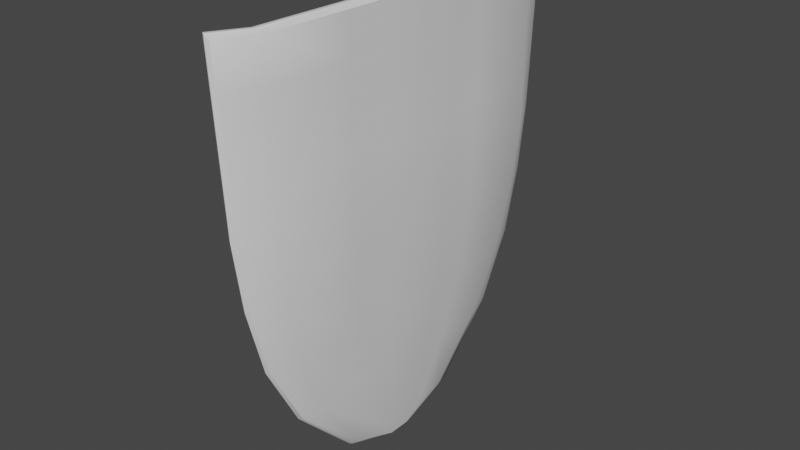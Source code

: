 # Source: BlenderShield.blend  (saved by Blender 3.4.6; exported with 4.5.12 LTS)
import bpy
from mathutils import Matrix  # noqa: F401  (used for matrix-valued properties, if any)

bpy.ops.wm.read_factory_settings(use_empty=True)
scene = bpy.context.scene
scene.name = 'Scene'

# ---- collections
col_collection = bpy.data.collections.new('Collection'); scene.collection.children.link(col_collection)

# ---- node groups
ng_auto_smooth = bpy.data.node_groups.new('Auto Smooth', 'GeometryNodeTree')
_s = ng_auto_smooth.interface.new_socket(name='Geometry', in_out='OUTPUT', socket_type='NodeSocketGeometry')
_s = ng_auto_smooth.interface.new_socket(name='Geometry', in_out='INPUT', socket_type='NodeSocketGeometry')
_s = ng_auto_smooth.interface.new_socket(name='Angle', in_out='INPUT', socket_type='NodeSocketFloat')
_s.subtype = 'ANGLE'
_s.min_value = 0.0
_s.max_value = 3.142
ng_auto_smooth.is_modifier = True
_N = ng_auto_smooth.nodes; _L = ng_auto_smooth.links
n0 = _N.new('NodeGroupOutput'); n0.name = 'Group Output'; n0.location = (480, -100)
n1 = _N.new('NodeGroupInput'); n1.name = 'Group Input'; n1.location = (-420, -300)
n2 = _N.new('NodeGroupInput'); n2.name = 'Group Input.001'; n2.location = (-60, -100)
n3 = _N.new('GeometryNodeSetShadeSmooth'); n3.name = 'Set Shade Smooth'; n3.location = (120, -100)
n3.domain = 'EDGE'
n4 = _N.new('GeometryNodeSetShadeSmooth'); n4.name = 'Set Shade Smooth.001'; n4.location = (300, -100)
n5 = _N.new('GeometryNodeInputMeshEdgeAngle'); n5.name = 'Edge Angle'; n5.location = (-420, -220)
n6 = _N.new('GeometryNodeInputEdgeSmooth'); n6.name = 'Is Edge Smooth'; n6.location = (-60, -160)
n7 = _N.new('GeometryNodeInputShadeSmooth'); n7.name = 'Is Face Smooth'; n7.location = (-240, -340)
n8 = _N.new('FunctionNodeBooleanMath'); n8.name = 'Boolean Math'; n8.location = (-60, -220)
n9 = _N.new('FunctionNodeCompare'); n9.name = 'Compare'; n9.location = (-240, -180)
n9.operation = 'LESS_EQUAL'
_L.new(n5.outputs[0], n9.inputs[0])
_L.new(n4.outputs[0], n0.inputs[0])
_L.new(n1.outputs[1], n9.inputs[1])
_L.new(n9.outputs[0], n8.inputs[0])
_L.new(n7.outputs[0], n8.inputs[1])
_L.new(n2.outputs[0], n3.inputs[0])
_L.new(n6.outputs[0], n3.inputs[1])
_L.new(n3.outputs[0], n4.inputs[0])
_L.new(n8.outputs[0], n3.inputs[2])
n0.is_active_output = True

# ---- world
world_world = bpy.data.worlds.new('World'); scene.world = world_world
world_world.use_nodes = True; world_world.node_tree.nodes.clear()
_N = world_world.node_tree.nodes; _L = world_world.node_tree.links
n0 = _N.new('ShaderNodeOutputWorld'); n0.name = 'World Output'; n0.location = (300, 300)
n1 = _N.new('ShaderNodeBackground'); n1.name = 'Background'; n1.location = (10, 300)
n1.inputs[0].default_value = (0.05088, 0.05088, 0.05088, 1.0)
_L.new(n1.outputs[0], n0.inputs[0])
n0.is_active_output = True
world_world.color = (0.05088, 0.05088, 0.05088)
world_world.use_sun_shadow = False
world_world.sun_shadow_jitter_overblur = 0.0

# ---- meshes
me_plane = bpy.data.meshes.new('Plane')
me_plane.from_pydata([(0.7808, -1.635, 5.282), (0.7808, -0.279, 0.9824), (0.7808, 2.504, 5.282), (0.7808, 1.148, 0.9824), (0.7808, -1.541, 3.631), (0.7808, 2.41, 3.631), (0.7808, -1.267, 2.306), (0.7808, 2.137, 2.306), (0.7808, 2.316, 2.969), (0.7808, -1.447, 2.969), (0.7808, -0.9185, 1.644), (0.7808, 1.788, 1.644), (1.053, 0.4346, 5.282), (0.8152, 0.4346, 0.9824), (1.053, 0.4346, 3.631), (0.9744, 0.4346, 2.306), (1.01, 0.4346, 2.969), (0.9035, 0.4346, 1.644), (0.7808, 0.4346, 0.7684), (0.807, 0.996, 0.9824), (1.003, 1.989, 3.631), (0.9239, 1.774, 2.306), (0.9736, 1.915, 2.969), (0.8666, 1.499, 1.644), (0.7808, 0.5616, 0.7684), (0.9584, 2.063, 5.282), (0.9584, -1.32, 5.282), (0.8224, -0.1704, 0.9824), (0.9585, -1.24, 3.631), (0.888, -1.008, 2.306), (0.9351, -1.16, 2.969), (0.8322, -0.7125, 1.644), (0.7808, 0.2978, 0.7684), (0.6336, -1.55, 5.286), (0.6279, -0.2319, 1.04), (0.6266, 2.433, 5.283), (0.6219, 1.11, 1.029), (0.6334, -1.457, 3.639), (0.6278, 2.337, 3.638), (0.6263, -1.202, 2.334), (0.6251, 2.073, 2.333), (0.628, 2.243, 2.986), (0.6312, -1.368, 2.987), (0.6228, -0.8667, 1.68), (0.6226, 1.737, 1.68), (0.8832, 0.4354, 5.281), (0.6466, 0.434, 1.005), (0.8832, 0.436, 3.635), (0.805, 0.4366, 2.321), (0.8401, 0.4365, 2.979), (0.7344, 0.436, 1.662), (0.6129, 0.4328, 0.7953), (0.6446, 0.9768, 1.029), (0.8386, 1.948, 3.636), (0.759, 1.739, 2.328), (0.8091, 1.874, 2.983), (0.7015, 1.472, 1.674), (0.6131, 0.5585, 0.7962), (0.7935, 2.022, 5.281), (0.7958, -1.27, 5.284), (0.6685, -0.1414, 1.049), (0.7958, -1.192, 3.638), (0.7238, -0.9706, 2.329), (0.7719, -1.115, 2.984), (0.6678, -0.6814, 1.674), (0.6137, 0.2979, 0.8001), (0.7066, -1.629, 5.326), (0.7037, -0.2677, 0.9777), (0.7031, 2.505, 5.325), (0.7007, 1.141, 0.9721), (0.7065, -1.534, 3.648), (0.7037, 2.408, 3.647), (0.703, -1.264, 2.31), (0.7023, 2.135, 2.31), (0.7038, 2.312, 2.979), (0.7054, -1.44, 2.979), (0.7012, -0.9162, 1.64), (0.701, 1.786, 1.64), (0.9723, 0.4351, 5.324), (0.6961, 0.4338, 0.7443), (0.6962, 0.5624, 0.7448), (0.8784, 2.071, 5.324), (0.8796, -1.326, 5.325), (0.6965, 0.2955, 0.7468), (0.7434, -1.653, 5.329), (0.7419, -0.2807, 0.9602), (0.7416, 2.526, 5.329), (0.7404, 1.152, 0.9573), (0.7433, -1.558, 3.647), (0.7419, 2.43, 3.647), (0.7415, -1.284, 2.302), (0.7412, 2.154, 2.302), (0.7419, 2.334, 2.975), (0.7427, -1.463, 2.975), (0.7406, -0.9314, 1.629), (0.7405, 1.801, 1.629), (1.015, 0.4349, 5.328), (0.738, 0.4342, 0.7341), (0.7381, 0.5634, 0.7343), (0.9199, 2.084, 5.328), (0.9205, -1.341, 5.329), (0.7383, 0.2953, 0.7353), (1.006, 1.249, 5.282), (0.8111, 0.7153, 0.9824), (1.028, 1.212, 3.631), (0.9491, 1.104, 2.306), (0.9917, 1.175, 2.969), (0.885, 0.9669, 1.644), (0.7808, 0.4981, 0.7684), (0.8383, 1.229, 5.281), (0.6456, 0.7054, 1.017), (0.8609, 1.192, 3.635), (0.782, 1.088, 2.325), (0.8246, 1.155, 2.981), (0.718, 0.9538, 1.668), (0.613, 0.4956, 0.7958), (0.6962, 0.4981, 0.7445), (0.9254, 1.253, 5.324), (0.9676, 1.26, 5.328), (0.7381, 0.4988, 0.7342), (0.8188, 0.1321, 0.9824), (1.006, -0.4029, 3.631), (0.9312, -0.2869, 2.306), (0.9724, -0.3628, 2.969), (0.8678, -0.139, 1.644), (0.7808, 0.3662, 0.7684), (1.006, -0.4427, 5.282), (0.6576, 0.1463, 1.027), (0.8395, -0.3779, 3.636), (0.7644, -0.267, 2.325), (0.806, -0.3391, 2.981), (0.7011, -0.1227, 1.668), (0.6133, 0.3653, 0.7977), (0.8395, -0.4175, 5.282), (0.926, -0.4454, 5.325), (0.6963, 0.3646, 0.7455), (0.7382, 0.3647, 0.7347), (0.9679, -0.4532, 5.328), (0.817, 0.2833, 0.9824), (1.03, 0.01582, 3.631), (0.9528, 0.07386, 2.306), (0.9911, 0.03591, 2.969), (0.8856, 0.1478, 1.644), (0.7808, 0.4004, 0.7684), (0.6521, 0.2902, 1.016), (0.8614, 0.02904, 3.635), (0.7847, 0.08477, 2.323), (0.823, 0.04869, 2.98), (0.7177, 0.1567, 1.665), (0.6131, 0.399, 0.7965), (0.6962, 0.3992, 0.7449), (0.7381, 0.3995, 0.7344), (1.029, -0.004054, 5.282), (0.8613, 0.008965, 5.281), (0.9491, -0.005136, 5.324), (0.9915, -0.009118, 5.328), (1.029, 0.8417, 5.282), (0.8608, 0.832, 5.281), (0.9488, 0.8441, 5.324), (0.9914, 0.8472, 5.328), (0.8131, 0.5749, 0.9824), (1.041, 0.8232, 3.631), (0.9617, 0.7694, 2.306), (1.001, 0.8046, 2.969), (0.8942, 0.7007, 1.644), (0.7808, 0.4663, 0.7684), (0.6461, 0.5697, 1.011), (0.8721, 0.8139, 3.635), (0.7935, 0.7621, 2.323), (0.8323, 0.796, 2.98), (0.7262, 0.6949, 1.665), (0.613, 0.4642, 0.7955), (0.6961, 0.4659, 0.7444), (0.7381, 0.4665, 0.7342), (0.7808, 2.457, 4.456), (0.7808, -1.588, 4.456), (1.053, 0.4346, 4.456), (0.9808, 2.026, 4.456), (0.9584, -1.28, 4.456), (0.6272, 2.385, 4.46), (0.6335, -1.504, 4.463), (0.8832, 0.4357, 4.458), (0.816, 1.985, 4.459), (0.7958, -1.231, 4.461), (0.7066, -1.581, 4.487), (0.7034, 2.457, 4.486), (0.7417, 2.478, 4.488), (0.7433, -1.606, 4.488), (0.8496, 1.21, 4.458), (1.017, 1.23, 4.456), (0.8395, -0.3977, 4.459), (1.006, -0.4228, 4.456), (0.8613, 0.019, 4.458), (1.029, 0.005884, 4.456), (1.035, 0.8325, 4.456), (0.8664, 0.8229, 4.458), (0.7808, -1.565, 4.043), (0.6334, -1.48, 4.051), (0.7066, -1.557, 4.068), (0.7433, -1.582, 4.068), (0.8553, 1.201, 4.047), (0.8395, -0.3878, 4.048), (0.8614, 0.02402, 4.047), (0.8692, 0.8184, 4.047), (0.7808, 2.434, 4.043), (1.053, 0.4346, 4.043), (0.9921, 2.008, 4.043), (0.9585, -1.26, 4.043), (0.6275, 2.361, 4.049), (0.8832, 0.4358, 4.046), (0.8273, 1.966, 4.047), (0.7958, -1.211, 4.049), (0.7035, 2.432, 4.067), (0.7418, 2.454, 4.067), (1.023, 1.221, 4.043), (1.006, -0.4129, 4.043), (1.029, 0.01085, 4.043), (1.038, 0.8279, 4.043), (0.7808, 2.481, 4.869), (1.053, 0.4346, 4.869), (0.9696, 2.045, 4.869), (0.9584, -1.3, 4.869), (0.6269, 2.409, 4.872), (0.8832, 0.4356, 4.869), (0.8048, 2.003, 4.87), (0.7958, -1.251, 4.872), (0.7032, 2.481, 4.906), (0.7416, 2.502, 4.908), (1.011, 1.24, 4.869), (1.006, -0.4328, 4.869), (1.029, 0.0009149, 4.869), (1.032, 0.8371, 4.869), (0.7808, -1.612, 4.869), (0.6335, -1.527, 4.874), (0.7066, -1.605, 4.907), (0.7433, -1.63, 4.909), (0.844, 1.219, 4.87), (0.8395, -0.4076, 4.871), (0.8613, 0.01398, 4.87), (0.8636, 0.8274, 4.869), (1.018, -0.2234, 5.282), (0.8504, -0.2043, 5.282), (0.9375, -0.2253, 5.324), (0.9797, -0.2311, 5.328), (0.8179, 0.2077, 0.9824), (1.018, -0.1936, 3.631), (0.942, -0.1065, 2.306), (0.9817, -0.1634, 2.969), (0.8767, 0.004427, 1.644), (0.7808, 0.3833, 0.7684), (0.6549, 0.2183, 1.021), (0.8504, -0.1744, 3.636), (0.7745, -0.09112, 2.324), (0.8145, -0.1452, 2.981), (0.7094, 0.01698, 1.667), (0.6132, 0.3822, 0.7971), (0.6963, 0.3819, 0.7452), (0.7381, 0.3821, 0.7346), (1.018, -0.2085, 4.456), (0.8504, -0.1894, 4.459), (1.018, -0.201, 4.043), (0.8504, -0.1819, 4.047), (0.8504, -0.1968, 4.87), (1.018, -0.2159, 4.869), (0.8121, 0.6451, 0.9824), (1.034, 1.018, 3.631), (0.9554, 0.9368, 2.306), (0.9962, 0.9896, 2.969), (0.8896, 0.8338, 1.644), (0.7808, 0.4822, 0.7684), (0.6459, 0.6376, 1.014), (0.8665, 1.003, 3.635), (0.7878, 0.9248, 2.324), (0.8285, 0.9757, 2.981), (0.7221, 0.8243, 1.667), (0.613, 0.4799, 0.7956), (0.6962, 0.482, 0.7445), (0.7381, 0.4827, 0.7342), (1.018, 1.045, 5.282), (0.8496, 1.03, 5.281), (0.9371, 1.049, 5.324), (0.9795, 1.053, 5.328), (1.026, 1.031, 4.456), (0.858, 1.017, 4.458), (1.03, 1.024, 4.043), (0.8622, 1.01, 4.047), (0.8538, 1.023, 4.869), (1.022, 1.038, 4.869), (0.7808, -1.6, 4.662), (0.6335, -1.515, 4.669), (0.7066, -1.593, 4.697), (0.7433, -1.618, 4.699), (0.8468, 1.215, 4.664), (0.8395, -0.4026, 4.665), (0.8613, 0.01649, 4.664), (0.865, 0.8252, 4.664), (0.7808, 2.469, 4.662), (1.053, 0.4346, 4.662), (0.9752, 2.035, 4.662), (0.9584, -1.29, 4.662), (0.627, 2.397, 4.666), (0.8832, 0.4356, 4.663), (0.8104, 1.994, 4.664), (0.7958, -1.241, 4.667), (0.7033, 2.469, 4.696), (0.7417, 2.49, 4.698), (1.014, 1.235, 4.662), (1.006, -0.4278, 4.662), (1.029, 0.003399, 4.662), (1.034, 0.8348, 4.662), (0.8504, -0.1931, 4.665), (1.018, -0.2122, 4.662), (0.8559, 1.02, 4.664), (1.024, 1.035, 4.662), (0.7808, 2.446, 4.25), (1.053, 0.4346, 4.25), (0.9864, 2.017, 4.25), (0.9585, -1.27, 4.25), (0.6273, 2.373, 4.255), (0.8832, 0.4358, 4.252), (0.8217, 1.975, 4.253), (0.7958, -1.221, 4.255), (0.7035, 2.444, 4.276), (0.7418, 2.466, 4.278), (1.02, 1.226, 4.25), (1.006, -0.4178, 4.25), (1.029, 0.008369, 4.25), (1.036, 0.8302, 4.25), (0.7808, -1.577, 4.25), (0.6334, -1.492, 4.257), (0.7066, -1.569, 4.278), (0.7433, -1.594, 4.278), (0.8524, 1.206, 4.253), (0.8395, -0.3928, 4.253), (0.8614, 0.02151, 4.253), (0.8678, 0.8207, 4.252), (0.8504, -0.1856, 4.253), (1.018, -0.2047, 4.25), (0.8601, 1.013, 4.252), (1.028, 1.028, 4.25), (0.7808, -1.594, 4.559), (0.6335, -1.509, 4.566), (0.7066, -1.587, 4.592), (0.7433, -1.612, 4.593), (0.8482, 1.212, 4.561), (0.8395, -0.4002, 4.562), (0.8613, 0.01775, 4.561), (0.8657, 0.8241, 4.561), (0.8504, -0.1912, 4.562), (0.857, 1.018, 4.561), (0.7808, 2.463, 4.559), (1.053, 0.4346, 4.559), (0.978, 2.031, 4.559), (0.9584, -1.285, 4.559), (0.6271, 2.391, 4.563), (0.8832, 0.4357, 4.561), (0.8132, 1.989, 4.562), (0.7958, -1.236, 4.564), (0.7033, 2.463, 4.591), (0.7417, 2.484, 4.593), (1.016, 1.233, 4.559), (1.006, -0.4253, 4.559), (1.029, 0.004642, 4.559), (1.034, 0.8336, 4.559), (1.018, -0.2103, 4.559), (1.025, 1.033, 4.559), (0.7492, -0.1931, 4.665), (0.7382, -0.4026, 4.665), (0.7455, 1.215, 4.664), (0.7546, 1.02, 4.664), (0.7469, 1.212, 4.561), (0.7382, -0.4002, 4.562), (0.7492, -0.1912, 4.562), (0.7557, 1.018, 4.561), (0.7006, -0.1907, 4.665), (0.491, -0.1797, 4.63), (0.5055, 1.006, 4.629), (0.7003, 1.016, 4.664), (0.5078, 1.008, 4.594), (0.4935, -0.1797, 4.596), (0.7025, -0.1907, 4.562), (0.702, 1.017, 4.561), (0.5802, 0.413, 4.561), (0.5007, 0.414, 4.595), (0.5784, 0.4124, 4.664), (0.4983, 0.4133, 4.629), (0.6029, 1.011, 4.664), (0.5801, 0.7168, 4.561), (0.5043, 0.713, 4.595), (0.5784, 0.716, 4.664), (0.5019, 0.7119, 4.629), (0.5803, 0.1112, 4.562), (0.4971, 0.1172, 4.595), (0.5785, 0.1109, 4.664), (0.4947, 0.1168, 4.63), (0.4995, 0.4137, 4.613), (0.5031, 0.7124, 4.613), (0.4959, 0.117, 4.613)], [], [(23, 19, 3, 11), (206, 20, 5, 204), (22, 21, 7, 8), (20, 22, 8, 5), (21, 23, 11, 7), (32, 27, 1), (160, 13, 18, 165), (140, 142, 17, 15), (139, 141, 16, 14), (141, 140, 15, 16), (216, 139, 14, 205), (142, 138, 13, 17), (3, 19, 24), (105, 107, 23, 21), (104, 106, 22, 20), (106, 105, 21, 22), (214, 104, 20, 206), (107, 103, 19, 23), (10, 1, 27, 31), (196, 4, 28, 207), (9, 6, 29, 30), (4, 9, 30, 28), (6, 10, 31, 29), (120, 27, 32, 125), (56, 44, 36, 52), (210, 208, 38, 53), (55, 41, 40, 54), (53, 38, 41, 55), (54, 40, 44, 56), (65, 34, 60), (166, 171, 51, 46), (146, 48, 50, 148), (145, 47, 49, 147), (147, 49, 48, 146), (202, 209, 47, 145), (148, 50, 46, 144), (36, 57, 52), (112, 54, 56, 114), (111, 53, 55, 113), (113, 55, 54, 112), (200, 210, 53, 111), (114, 56, 52, 110), (43, 64, 60, 34), (197, 211, 61, 37), (42, 63, 62, 39), (37, 61, 63, 42), (39, 62, 64, 43), (127, 132, 65, 60), (66, 82, 59, 33), (67, 76, 43, 34), (212, 71, 38, 208), (234, 66, 33, 233), (71, 74, 41, 38), (72, 75, 42, 39), (73, 77, 44, 40), (74, 73, 40, 41), (75, 70, 37, 42), (76, 72, 39, 43), (77, 69, 36, 44), (83, 67, 34, 65), (69, 80, 57, 36), (117, 81, 58, 109), (135, 83, 65, 132), (172, 79, 51, 171), (81, 68, 35, 58), (154, 78, 45, 153), (155, 96, 78, 154), (99, 86, 68, 81), (173, 97, 79, 172), (136, 101, 83, 135), (118, 99, 81, 117), (87, 98, 80, 69), (101, 85, 67, 83), (95, 87, 69, 77), (94, 90, 72, 76), (93, 88, 70, 75), (92, 91, 73, 74), (91, 95, 77, 73), (90, 93, 75, 72), (89, 92, 74, 71), (235, 84, 66, 234), (213, 89, 71, 212), (85, 94, 76, 67), (84, 100, 82, 66), (0, 26, 100, 84), (1, 10, 94, 85), (204, 5, 89, 213), (232, 0, 84, 235), (5, 8, 92, 89), (6, 9, 93, 90), (7, 11, 95, 91), (8, 7, 91, 92), (9, 4, 88, 93), (10, 6, 90, 94), (11, 3, 87, 95), (32, 1, 85, 101), (3, 24, 98, 87), (102, 25, 99, 118), (125, 32, 101, 136), (165, 18, 97, 173), (25, 2, 86, 99), (152, 12, 96, 155), (24, 108, 119, 98), (278, 102, 118, 281), (281, 118, 117, 280), (98, 119, 116, 80), (80, 116, 115, 57), (280, 117, 109, 279), (274, 114, 110, 270), (285, 200, 111, 271), (273, 113, 112, 272), (271, 111, 113, 273), (272, 112, 114, 274), (52, 57, 115, 110), (268, 264, 103, 107), (284, 265, 104, 214), (267, 266, 105, 106), (265, 267, 106, 104), (266, 268, 107, 105), (19, 103, 108, 24), (26, 126, 137, 100), (249, 125, 136, 257), (257, 136, 135, 256), (100, 137, 134, 82), (82, 134, 133, 59), (256, 135, 132, 255), (250, 255, 132, 127), (64, 131, 127, 60), (211, 201, 128, 61), (63, 130, 129, 62), (61, 128, 130, 63), (62, 129, 131, 64), (244, 120, 125, 249), (31, 27, 120, 124), (207, 28, 121, 215), (30, 29, 122, 123), (28, 30, 123, 121), (29, 31, 124, 122), (13, 138, 143, 18), (46, 51, 149, 144), (79, 150, 149, 51), (97, 151, 150, 79), (18, 143, 151, 97), (240, 152, 155, 243), (243, 155, 154, 242), (242, 154, 153, 241), (254, 148, 144, 250), (261, 202, 145, 251), (253, 147, 146, 252), (251, 145, 147, 253), (252, 146, 148, 254), (248, 244, 138, 142), (260, 245, 139, 216), (247, 246, 140, 141), (245, 247, 141, 139), (246, 248, 142, 140), (15, 17, 164, 162), (14, 16, 163, 161), (16, 15, 162, 163), (205, 14, 161, 217), (17, 13, 160, 164), (48, 168, 170, 50), (47, 167, 169, 49), (49, 169, 168, 48), (209, 203, 167, 47), (50, 170, 166, 46), (78, 158, 157, 45), (96, 159, 158, 78), (12, 156, 159, 96), (269, 165, 173, 277), (277, 173, 172, 276), (276, 172, 171, 275), (270, 275, 171, 166), (264, 160, 165, 269), (355, 347, 195, 181), (351, 176, 194, 363), (364, 258, 193, 362), (348, 346, 192, 259), (353, 178, 191, 361), (357, 345, 190, 183), (365, 282, 189, 360), (349, 344, 188, 283), (328, 175, 187, 331), (350, 174, 186, 359), (359, 186, 185, 358), (331, 187, 184, 330), (330, 184, 180, 329), (358, 185, 179, 354), (341, 357, 183, 180), (344, 356, 182, 188), (346, 355, 181, 192), (356, 354, 179, 182), (340, 175, 178, 353), (360, 189, 177, 352), (362, 193, 176, 351), (352, 177, 174, 350), (70, 198, 197, 37), (88, 199, 198, 70), (4, 196, 199, 88), (319, 335, 203, 209), (315, 205, 217, 327), (337, 260, 216, 326), (336, 334, 202, 261), (317, 207, 215, 325), (321, 333, 201, 211), (339, 284, 214, 324), (338, 332, 200, 285), (314, 204, 213, 323), (323, 213, 212, 322), (322, 212, 208, 318), (329, 321, 211, 197), (332, 320, 210, 200), (334, 319, 209, 202), (320, 318, 208, 210), (328, 196, 207, 317), (324, 214, 206, 316), (326, 216, 205, 315), (316, 206, 204, 314), (25, 220, 218, 2), (152, 230, 219, 12), (102, 228, 220, 25), (0, 232, 221, 26), (58, 35, 222, 224), (153, 45, 223, 238), (109, 58, 224, 236), (33, 59, 225, 233), (68, 226, 222, 35), (86, 227, 226, 68), (2, 218, 227, 86), (279, 109, 236, 286), (278, 287, 228, 102), (59, 133, 237, 225), (26, 221, 229, 126), (241, 153, 238, 262), (240, 263, 230, 152), (12, 219, 231, 156), (45, 157, 239, 223), (288, 232, 235, 291), (291, 235, 234, 290), (290, 234, 233, 289), (126, 229, 263, 240), (133, 241, 262, 237), (333, 336, 261, 201), (325, 215, 260, 337), (345, 348, 259, 190), (361, 191, 258, 364), (122, 124, 248, 246), (121, 123, 247, 245), (123, 122, 246, 247), (215, 121, 245, 260), (124, 120, 244, 248), (129, 252, 254, 131), (128, 251, 253, 130), (130, 253, 252, 129), (201, 261, 251, 128), (131, 254, 250, 127), (134, 242, 241, 133), (137, 243, 242, 134), (126, 240, 243, 137), (138, 244, 249, 143), (144, 149, 255, 250), (150, 256, 255, 149), (151, 257, 256, 150), (143, 249, 257, 151), (156, 231, 287, 278), (157, 279, 286, 239), (335, 338, 285, 203), (327, 217, 284, 339), (347, 349, 283, 195), (363, 194, 282, 365), (103, 264, 269, 108), (110, 115, 275, 270), (116, 276, 275, 115), (119, 277, 276, 116), (108, 269, 277, 119), (162, 164, 268, 266), (161, 163, 267, 265), (163, 162, 266, 267), (217, 161, 265, 284), (164, 160, 264, 268), (168, 272, 274, 170), (167, 271, 273, 169), (169, 273, 272, 168), (203, 285, 271, 167), (170, 274, 270, 166), (158, 280, 279, 157), (159, 281, 280, 158), (156, 278, 281, 159), (231, 309, 313, 287), (239, 286, 312, 295), (229, 307, 311, 263), (237, 262, 310, 293), (342, 290, 289, 341), (343, 291, 290, 342), (340, 288, 291, 343), (220, 298, 296, 218), (230, 308, 297, 219), (228, 306, 298, 220), (232, 288, 299, 221), (224, 222, 300, 302), (238, 223, 301, 294), (236, 224, 302, 292), (233, 225, 303, 289), (226, 304, 300, 222), (227, 305, 304, 226), (218, 296, 305, 227), (286, 236, 292, 312), (287, 313, 306, 228), (225, 237, 293, 303), (221, 299, 307, 229), (262, 238, 294, 310), (263, 311, 308, 230), (219, 297, 309, 231), (223, 239, 295, 301), (194, 327, 339, 282), (195, 283, 338, 335), (191, 325, 337, 258), (190, 259, 336, 333), (177, 316, 314, 174), (193, 326, 315, 176), (189, 324, 316, 177), (175, 328, 317, 178), (182, 179, 318, 320), (192, 181, 319, 334), (188, 182, 320, 332), (180, 183, 321, 329), (185, 322, 318, 179), (186, 323, 322, 185), (174, 314, 323, 186), (283, 188, 332, 338), (282, 339, 324, 189), (183, 190, 333, 321), (178, 317, 325, 191), (259, 192, 334, 336), (258, 337, 326, 193), (176, 315, 327, 194), (181, 195, 335, 319), (198, 330, 329, 197), (199, 331, 330, 198), (196, 328, 331, 199), (175, 340, 343, 187), (187, 343, 342, 184), (184, 342, 341, 180), (309, 363, 365, 313), (295, 312, 349, 347), (307, 361, 364, 311), (310, 348, 372, 366), (298, 352, 350, 296), (308, 362, 351, 297), (306, 360, 352, 298), (288, 340, 353, 299), (302, 300, 354, 356), (294, 301, 355, 346), (292, 302, 356, 344), (289, 303, 357, 341), (304, 358, 354, 300), (305, 359, 358, 304), (296, 350, 359, 305), (348, 345, 371, 372), (313, 365, 360, 306), (303, 293, 345, 357), (299, 353, 361, 307), (310, 294, 346, 348), (311, 364, 362, 308), (297, 351, 363, 309), (301, 295, 347, 355), (368, 370, 378, 376), (366, 372, 380, 374), (312, 292, 368, 369), (292, 344, 370, 368), (293, 310, 366, 367), (344, 349, 373, 370), (349, 312, 369, 373), (345, 293, 367, 371), (375, 374, 380, 379), (377, 386, 376, 378, 381), (367, 366, 374, 375), (370, 373, 381, 378), (373, 369, 377, 381), (371, 367, 375, 379), (369, 368, 376, 386, 377), (372, 371, 379, 380), (387, 388, 378, 381), (393, 374, 380, 391), (389, 377, 386, 376, 390), (390, 376, 378, 388, 396), (397, 395, 383, 392), (393, 384, 385, 394), (389, 384, 382, 387), (391, 392, 383, 382), (377, 389, 387, 381), (395, 396, 388, 383), (384, 389, 390, 385), (382, 383, 388, 387), (380, 379, 392, 391), (374, 393, 394, 375), (375, 394, 397, 392, 379), (384, 393, 391, 382), (385, 390, 396, 395), (394, 385, 395, 397)])
me_plane.polygons.foreach_set('use_smooth', [True] * 400)
_uv = me_plane.uv_layers.new(name='UVMap')
_uv.uv.foreach_set('vector', [0.875, 0.8934, 1.0, 0.8934, 1.0, 1.0, 0.875, 1.0, 0.375, 0.8934, 0.5, 0.8934, 0.5, 1.0, 0.375, 1.0, 0.625, 0.8934, 0.75, 0.8934, 0.75, 1.0, 0.625, 1.0, 0.5, 0.8934, 0.625, 0.8934, 0.625, 1.0, 0.5, 1.0, 0.75, 0.8934, 0.875, 0.8934, 0.875, 1.0, 0.75, 1.0, 1.0, 0.07613, 1.0, 0.07613, 1.0, 0.0, 1.0, 0.5983, 1.0, 0.5, 1.0, 0.5, 1.0, 0.5983, 0.75, 0.394, 0.875, 0.394, 0.875, 0.5, 0.75, 0.5, 0.5, 0.394, 0.625, 0.394, 0.625, 0.5, 0.5, 0.5, 0.625, 0.394, 0.75, 0.394, 0.75, 0.5, 0.625, 0.5, 0.375, 0.394, 0.5, 0.394, 0.5, 0.5, 0.375, 0.5, 0.875, 0.394, 1.0, 0.394, 1.0, 0.5, 0.875, 0.5, 1.0, 1.0, 1.0, 0.8934, 1.0, 0.8934, 0.75, 0.6967, 0.875, 0.6967, 0.875, 0.8934, 0.75, 0.8934, 0.5, 0.6967, 0.625, 0.6967, 0.625, 0.8934, 0.5, 0.8934, 0.625, 0.6967, 0.75, 0.6967, 0.75, 0.8934, 0.625, 0.8934, 0.375, 0.6967, 0.5, 0.6967, 0.5, 0.8934, 0.375, 0.8934, 0.875, 0.6967, 1.0, 0.6967, 1.0, 0.8934, 0.875, 0.8934, 0.875, 0.0, 1.0, 0.0, 1.0, 0.07613, 0.875, 0.07613, 0.375, 0.0, 0.5, 0.0, 0.5, 0.07613, 0.375, 0.07613, 0.625, 0.0, 0.75, 0.0, 0.75, 0.07613, 0.625, 0.07613, 0.5, 0.0, 0.625, 0.0, 0.625, 0.07613, 0.5, 0.07613, 0.75, 0.0, 0.875, 0.0, 0.875, 0.07613, 0.75, 0.07613, 1.0, 0.2881, 1.0, 0.07613, 1.0, 0.07613, 1.0, 0.2881, 0.875, 0.8934, 0.875, 1.0, 1.0, 1.0, 1.0, 0.8934, 0.375, 0.8934, 0.375, 1.0, 0.5, 1.0, 0.5, 0.8934, 0.625, 0.8934, 0.625, 1.0, 0.75, 1.0, 0.75, 0.8934, 0.5, 0.8934, 0.5, 1.0, 0.625, 1.0, 0.625, 0.8934, 0.75, 0.8934, 0.75, 1.0, 0.875, 1.0, 0.875, 0.8934, 1.0, 0.07613, 1.0, 0.0, 1.0, 0.07613, 1.0, 0.5983, 1.0, 0.5983, 1.0, 0.5, 1.0, 0.5, 0.75, 0.394, 0.75, 0.5, 0.875, 0.5, 0.875, 0.394, 0.5, 0.394, 0.5, 0.5, 0.625, 0.5, 0.625, 0.394, 0.625, 0.394, 0.625, 0.5, 0.75, 0.5, 0.75, 0.394, 0.375, 0.394, 0.375, 0.5, 0.5, 0.5, 0.5, 0.394, 0.875, 0.394, 0.875, 0.5, 1.0, 0.5, 1.0, 0.394, 1.0, 1.0, 1.0, 0.8934, 1.0, 0.8934, 0.75, 0.6967, 0.75, 0.8934, 0.875, 0.8934, 0.875, 0.6967, 0.5, 0.6967, 0.5, 0.8934, 0.625, 0.8934, 0.625, 0.6967, 0.625, 0.6967, 0.625, 0.8934, 0.75, 0.8934, 0.75, 0.6967, 0.375, 0.6967, 0.375, 0.8934, 0.5, 0.8934, 0.5, 0.6967, 0.875, 0.6967, 0.875, 0.8934, 1.0, 0.8934, 1.0, 0.6967, 0.875, 0.0, 0.875, 0.07613, 1.0, 0.07613, 1.0, 0.0, 0.375, 0.0, 0.375, 0.07613, 0.5, 0.07613, 0.5, 0.0, 0.625, 0.0, 0.625, 0.07613, 0.75, 0.07613, 0.75, 0.0, 0.5, 0.0, 0.5, 0.07613, 0.625, 0.07613, 0.625, 0.0, 0.75, 0.0, 0.75, 0.07613, 0.875, 0.07613, 0.875, 0.0, 1.0, 0.2881, 1.0, 0.2881, 1.0, 0.07613, 1.0, 0.07613, 0.0, 0.0, 0.0, 0.07613, 0.0, 0.07613, 0.0, 0.0, 1.0, 0.0, 0.875, 0.0, 0.875, 0.0, 1.0, 0.0, 0.375, 1.0, 0.5, 1.0, 0.5, 1.0, 0.375, 1.0, 0.125, 0.0, 0.0, 0.0, 0.0, 0.0, 0.125, 0.0, 0.5, 1.0, 0.625, 1.0, 0.625, 1.0, 0.5, 1.0, 0.75, 0.0, 0.625, 0.0, 0.625, 0.0, 0.75, 0.0, 0.75, 1.0, 0.875, 1.0, 0.875, 1.0, 0.75, 1.0, 0.625, 1.0, 0.75, 1.0, 0.75, 1.0, 0.625, 1.0, 0.625, 0.0, 0.5, 0.0, 0.5, 0.0, 0.625, 0.0, 0.875, 0.0, 0.75, 0.0, 0.75, 0.0, 0.875, 0.0, 0.875, 1.0, 1.0, 1.0, 1.0, 1.0, 0.875, 1.0, 1.0, 0.07613, 1.0, 0.0, 1.0, 0.0, 1.0, 0.07613, 1.0, 1.0, 1.0, 0.8934, 1.0, 0.8934, 1.0, 1.0, 0.0, 0.6967, 0.0, 0.8934, 0.0, 0.8934, 0.0, 0.6967, 1.0, 0.2881, 1.0, 0.07613, 1.0, 0.07613, 1.0, 0.2881, 1.0, 0.5983, 1.0, 0.5, 1.0, 0.5, 1.0, 0.5983, 0.0, 0.8934, 0.0, 1.0, 0.0, 1.0, 0.0, 0.8934, 0.0, 0.394, 0.0, 0.5, 0.0, 0.5, 0.0, 0.394, 0.0, 0.394, 0.0, 0.5, 0.0, 0.5, 0.0, 0.394, 0.0, 0.8934, 0.0, 1.0, 0.0, 1.0, 0.0, 0.8934, 1.0, 0.5983, 1.0, 0.5, 1.0, 0.5, 1.0, 0.5983, 1.0, 0.2881, 1.0, 0.07613, 1.0, 0.07613, 1.0, 0.2881, 0.0, 0.6967, 0.0, 0.8934, 0.0, 0.8934, 0.0, 0.6967, 1.0, 1.0, 1.0, 0.8934, 1.0, 0.8934, 1.0, 1.0, 1.0, 0.07613, 1.0, 0.0, 1.0, 0.0, 1.0, 0.07613, 0.875, 1.0, 1.0, 1.0, 1.0, 1.0, 0.875, 1.0, 0.875, 0.0, 0.75, 0.0, 0.75, 0.0, 0.875, 0.0, 0.625, 0.0, 0.5, 0.0, 0.5, 0.0, 0.625, 0.0, 0.625, 1.0, 0.75, 1.0, 0.75, 1.0, 0.625, 1.0, 0.75, 1.0, 0.875, 1.0, 0.875, 1.0, 0.75, 1.0, 0.75, 0.0, 0.625, 0.0, 0.625, 0.0, 0.75, 0.0, 0.5, 1.0, 0.625, 1.0, 0.625, 1.0, 0.5, 1.0, 0.125, 0.0, 0.0, 0.0, 0.0, 0.0, 0.125, 0.0, 0.375, 1.0, 0.5, 1.0, 0.5, 1.0, 0.375, 1.0, 1.0, 0.0, 0.875, 0.0, 0.875, 0.0, 1.0, 0.0, 0.0, 0.0, 0.0, 0.07613, 0.0, 0.07613, 0.0, 0.0, 0.0, 0.0, 0.0, 0.07613, 0.0, 0.07613, 0.0, 0.0, 1.0, 0.0, 0.875, 0.0, 0.875, 0.0, 1.0, 0.0, 0.375, 1.0, 0.5, 1.0, 0.5, 1.0, 0.375, 1.0, 0.125, 0.0, 0.0, 0.0, 0.0, 0.0, 0.125, 0.0, 0.5, 1.0, 0.625, 1.0, 0.625, 1.0, 0.5, 1.0, 0.75, 0.0, 0.625, 0.0, 0.625, 0.0, 0.75, 0.0, 0.75, 1.0, 0.875, 1.0, 0.875, 1.0, 0.75, 1.0, 0.625, 1.0, 0.75, 1.0, 0.75, 1.0, 0.625, 1.0, 0.625, 0.0, 0.5, 0.0, 0.5, 0.0, 0.625, 0.0, 0.875, 0.0, 0.75, 0.0, 0.75, 0.0, 0.875, 0.0, 0.875, 1.0, 1.0, 1.0, 1.0, 1.0, 0.875, 1.0, 1.0, 0.07613, 1.0, 0.0, 1.0, 0.0, 1.0, 0.07613, 1.0, 1.0, 1.0, 0.8934, 1.0, 0.8934, 1.0, 1.0, 0.0, 0.6967, 0.0, 0.8934, 0.0, 0.8934, 0.0, 0.6967, 1.0, 0.2881, 1.0, 0.07613, 1.0, 0.07613, 1.0, 0.2881, 1.0, 0.5983, 1.0, 0.5, 1.0, 0.5, 1.0, 0.5983, 0.0, 0.8934, 0.0, 1.0, 0.0, 1.0, 0.0, 0.8934, 0.0, 0.394, 0.0, 0.5, 0.0, 0.5, 0.0, 0.394, 1.0, 0.8934, 1.0, 0.6967, 1.0, 0.6967, 1.0, 0.8934, 0.0, 0.6475, 0.0, 0.6967, 0.0, 0.6967, 0.0, 0.6475, 0.0, 0.6475, 0.0, 0.6967, 0.0, 0.6967, 0.0, 0.6475, 1.0, 0.8934, 1.0, 0.6967, 1.0, 0.6967, 1.0, 0.8934, 1.0, 0.8934, 1.0, 0.6967, 1.0, 0.6967, 1.0, 0.8934, 0.0, 0.6475, 0.0, 0.6967, 0.0, 0.6967, 0.0, 0.6475, 0.875, 0.6475, 0.875, 0.6967, 1.0, 0.6967, 1.0, 0.6475, 0.375, 0.6475, 0.375, 0.6967, 0.5, 0.6967, 0.5, 0.6475, 0.625, 0.6475, 0.625, 0.6967, 0.75, 0.6967, 0.75, 0.6475, 0.5, 0.6475, 0.5, 0.6967, 0.625, 0.6967, 0.625, 0.6475, 0.75, 0.6475, 0.75, 0.6967, 0.875, 0.6967, 0.875, 0.6475, 1.0, 0.8934, 1.0, 0.8934, 1.0, 0.6967, 1.0, 0.6967, 0.875, 0.6475, 1.0, 0.6475, 1.0, 0.6967, 0.875, 0.6967, 0.375, 0.6475, 0.5, 0.6475, 0.5, 0.6967, 0.375, 0.6967, 0.625, 0.6475, 0.75, 0.6475, 0.75, 0.6967, 0.625, 0.6967, 0.5, 0.6475, 0.625, 0.6475, 0.625, 0.6967, 0.5, 0.6967, 0.75, 0.6475, 0.875, 0.6475, 0.875, 0.6967, 0.75, 0.6967, 1.0, 0.8934, 1.0, 0.6967, 1.0, 0.6967, 1.0, 0.8934, 0.0, 0.07613, 0.0, 0.2881, 0.0, 0.2881, 0.0, 0.07613, 1.0, 0.3411, 1.0, 0.2881, 1.0, 0.2881, 1.0, 0.3411, 1.0, 0.3411, 1.0, 0.2881, 1.0, 0.2881, 1.0, 0.3411, 0.0, 0.07613, 0.0, 0.2881, 0.0, 0.2881, 0.0, 0.07613, 0.0, 0.07613, 0.0, 0.2881, 0.0, 0.2881, 0.0, 0.07613, 1.0, 0.3411, 1.0, 0.2881, 1.0, 0.2881, 1.0, 0.3411, 1.0, 0.3411, 1.0, 0.3411, 1.0, 0.2881, 1.0, 0.2881, 0.875, 0.07613, 0.875, 0.2881, 1.0, 0.2881, 1.0, 0.07613, 0.375, 0.07613, 0.375, 0.2881, 0.5, 0.2881, 0.5, 0.07613, 0.625, 0.07613, 0.625, 0.2881, 0.75, 0.2881, 0.75, 0.07613, 0.5, 0.07613, 0.5, 0.2881, 0.625, 0.2881, 0.625, 0.07613, 0.75, 0.07613, 0.75, 0.2881, 0.875, 0.2881, 0.875, 0.07613, 1.0, 0.3411, 1.0, 0.2881, 1.0, 0.2881, 1.0, 0.3411, 0.875, 0.07613, 1.0, 0.07613, 1.0, 0.2881, 0.875, 0.2881, 0.375, 0.07613, 0.5, 0.07613, 0.5, 0.2881, 0.375, 0.2881, 0.625, 0.07613, 0.75, 0.07613, 0.75, 0.2881, 0.625, 0.2881, 0.5, 0.07613, 0.625, 0.07613, 0.625, 0.2881, 0.5, 0.2881, 0.75, 0.07613, 0.875, 0.07613, 0.875, 0.2881, 0.75, 0.2881, 1.0, 0.5, 1.0, 0.394, 1.0, 0.394, 1.0, 0.5, 1.0, 0.5, 1.0, 0.5, 1.0, 0.394, 1.0, 0.394, 1.0, 0.5, 1.0, 0.394, 1.0, 0.394, 1.0, 0.5, 1.0, 0.5, 1.0, 0.394, 1.0, 0.394, 1.0, 0.5, 1.0, 0.5, 1.0, 0.394, 1.0, 0.394, 1.0, 0.5, 0.0, 0.3411, 0.0, 0.394, 0.0, 0.394, 0.0, 0.3411, 0.0, 0.3411, 0.0, 0.394, 0.0, 0.394, 0.0, 0.3411, 0.0, 0.3411, 0.0, 0.394, 0.0, 0.394, 0.0, 0.3411, 0.875, 0.3411, 0.875, 0.394, 1.0, 0.394, 1.0, 0.3411, 0.375, 0.3411, 0.375, 0.394, 0.5, 0.394, 0.5, 0.3411, 0.625, 0.3411, 0.625, 0.394, 0.75, 0.394, 0.75, 0.3411, 0.5, 0.3411, 0.5, 0.394, 0.625, 0.394, 0.625, 0.3411, 0.75, 0.3411, 0.75, 0.394, 0.875, 0.394, 0.875, 0.3411, 0.875, 0.3411, 1.0, 0.3411, 1.0, 0.394, 0.875, 0.394, 0.375, 0.3411, 0.5, 0.3411, 0.5, 0.394, 0.375, 0.394, 0.625, 0.3411, 0.75, 0.3411, 0.75, 0.394, 0.625, 0.394, 0.5, 0.3411, 0.625, 0.3411, 0.625, 0.394, 0.5, 0.394, 0.75, 0.3411, 0.875, 0.3411, 0.875, 0.394, 0.75, 0.394, 0.75, 0.5, 0.875, 0.5, 0.875, 0.5983, 0.75, 0.5983, 0.5, 0.5, 0.625, 0.5, 0.625, 0.5983, 0.5, 0.5983, 0.625, 0.5, 0.75, 0.5, 0.75, 0.5983, 0.625, 0.5983, 0.375, 0.5, 0.5, 0.5, 0.5, 0.5983, 0.375, 0.5983, 0.875, 0.5, 1.0, 0.5, 1.0, 0.5983, 0.875, 0.5983, 0.75, 0.5, 0.75, 0.5983, 0.875, 0.5983, 0.875, 0.5, 0.5, 0.5, 0.5, 0.5983, 0.625, 0.5983, 0.625, 0.5, 0.625, 0.5, 0.625, 0.5983, 0.75, 0.5983, 0.75, 0.5, 0.375, 0.5, 0.375, 0.5983, 0.5, 0.5983, 0.5, 0.5, 0.875, 0.5, 0.875, 0.5983, 1.0, 0.5983, 1.0, 0.5, 0.0, 0.5, 0.0, 0.5983, 0.0, 0.5983, 0.0, 0.5, 0.0, 0.5, 0.0, 0.5983, 0.0, 0.5983, 0.0, 0.5, 0.0, 0.5, 0.0, 0.5983, 0.0, 0.5983, 0.0, 0.5, 1.0, 0.6475, 1.0, 0.5983, 1.0, 0.5983, 1.0, 0.6475, 1.0, 0.6475, 1.0, 0.5983, 1.0, 0.5983, 1.0, 0.6475, 1.0, 0.6475, 1.0, 0.5983, 1.0, 0.5983, 1.0, 0.6475, 1.0, 0.6475, 1.0, 0.6475, 1.0, 0.5983, 1.0, 0.5983, 1.0, 0.6475, 1.0, 0.5983, 1.0, 0.5983, 1.0, 0.6475, 0.2187, 0.5, 0.2187, 0.5983, 0.25, 0.5983, 0.25, 0.5, 0.2188, 0.5, 0.25, 0.5, 0.25, 0.5983, 0.2187, 0.5983, 0.2187, 0.3411, 0.25, 0.3411, 0.25, 0.394, 0.2187, 0.394, 0.2188, 0.3411, 0.2188, 0.394, 0.25, 0.394, 0.25, 0.3411, 0.2187, 0.07613, 0.25, 0.07613, 0.25, 0.2881, 0.2187, 0.2881, 0.2188, 0.07613, 0.2187, 0.2881, 0.25, 0.2881, 0.25, 0.07613, 0.2188, 0.6475, 0.25, 0.6475, 0.25, 0.6967, 0.2187, 0.6967, 0.2187, 0.6475, 0.2188, 0.6967, 0.25, 0.6967, 0.25, 0.6475, 0.3125, 0.0, 0.25, 0.0, 0.25, 0.0, 0.3125, 0.0, 0.2187, 1.0, 0.25, 1.0, 0.25, 1.0, 0.2188, 1.0, 0.2188, 1.0, 0.25, 1.0, 0.25, 1.0, 0.2187, 1.0, 0.3125, 0.0, 0.25, 0.0, 0.25, 0.0, 0.3125, 0.0, 0.3125, 0.0, 0.25, 0.0, 0.25, 0.0, 0.3125, 0.0, 0.2187, 1.0, 0.25, 1.0, 0.25, 1.0, 0.2188, 1.0, 0.2188, 0.0, 0.2188, 0.07613, 0.25, 0.07613, 0.25, 0.0, 0.2188, 0.6967, 0.2188, 0.8934, 0.25, 0.8934, 0.25, 0.6967, 0.2188, 0.394, 0.2187, 0.5, 0.25, 0.5, 0.25, 0.394, 0.2188, 0.8934, 0.2188, 1.0, 0.25, 1.0, 0.25, 0.8934, 0.2187, 0.0, 0.25, 0.0, 0.25, 0.07613, 0.2187, 0.07613, 0.2187, 0.6967, 0.25, 0.6967, 0.25, 0.8934, 0.2187, 0.8934, 0.2187, 0.394, 0.25, 0.394, 0.25, 0.5, 0.2188, 0.5, 0.2187, 0.8934, 0.25, 0.8934, 0.25, 1.0, 0.2187, 1.0, 0.5, 0.0, 0.375, 0.0, 0.375, 0.0, 0.5, 0.0, 0.5, 0.0, 0.375, 0.0, 0.375, 0.0, 0.5, 0.0, 0.5, 0.0, 0.375, 0.0, 0.375, 0.0, 0.5, 0.0, 0.3125, 0.5, 0.3125, 0.5983, 0.375, 0.5983, 0.375, 0.5, 0.3125, 0.5, 0.375, 0.5, 0.375, 0.5983, 0.3125, 0.5983, 0.3125, 0.3411, 0.375, 0.3411, 0.375, 0.394, 0.3125, 0.394, 0.3125, 0.3411, 0.3125, 0.394, 0.375, 0.394, 0.375, 0.3411, 0.3125, 0.07613, 0.375, 0.07613, 0.375, 0.2881, 0.3125, 0.2881, 0.3125, 0.07613, 0.3125, 0.2881, 0.375, 0.2881, 0.375, 0.07613, 0.3125, 0.6475, 0.375, 0.6475, 0.375, 0.6967, 0.3125, 0.6967, 0.3125, 0.6475, 0.3125, 0.6967, 0.375, 0.6967, 0.375, 0.6475, 0.3125, 1.0, 0.375, 1.0, 0.375, 1.0, 0.3125, 1.0, 0.3125, 1.0, 0.375, 1.0, 0.375, 1.0, 0.3125, 1.0, 0.3125, 1.0, 0.375, 1.0, 0.375, 1.0, 0.3125, 1.0, 0.3125, 0.0, 0.3125, 0.07613, 0.375, 0.07613, 0.375, 0.0, 0.3125, 0.6967, 0.3125, 0.8934, 0.375, 0.8934, 0.375, 0.6967, 0.3125, 0.394, 0.3125, 0.5, 0.375, 0.5, 0.375, 0.394, 0.3125, 0.8934, 0.3125, 1.0, 0.375, 1.0, 0.375, 0.8934, 0.3125, 0.0, 0.375, 0.0, 0.375, 0.07613, 0.3125, 0.07613, 0.3125, 0.6967, 0.375, 0.6967, 0.375, 0.8934, 0.3125, 0.8934, 0.3125, 0.394, 0.375, 0.394, 0.375, 0.5, 0.3125, 0.5, 0.3125, 0.8934, 0.375, 0.8934, 0.375, 1.0, 0.3125, 1.0, 0.0, 0.8934, 0.125, 0.8934, 0.125, 1.0, 0.0, 1.0, 0.0, 0.394, 0.125, 0.394, 0.125, 0.5, 0.0, 0.5, 0.0, 0.6967, 0.125, 0.6967, 0.125, 0.8934, 0.0, 0.8934, 0.0, 0.0, 0.125, 0.0, 0.125, 0.07613, 0.0, 0.07613, 0.0, 0.8934, 0.0, 1.0, 0.125, 1.0, 0.125, 0.8934, 0.0, 0.394, 0.0, 0.5, 0.125, 0.5, 0.125, 0.394, 0.0, 0.6967, 0.0, 0.8934, 0.125, 0.8934, 0.125, 0.6967, 0.0, 0.0, 0.0, 0.07613, 0.125, 0.07613, 0.125, 0.0, 0.0, 1.0, 0.125, 1.0, 0.125, 1.0, 0.0, 1.0, 0.0, 1.0, 0.125, 1.0, 0.125, 1.0, 0.0, 1.0, 0.0, 1.0, 0.125, 1.0, 0.125, 1.0, 0.0, 1.0, 0.0, 0.6475, 0.0, 0.6967, 0.125, 0.6967, 0.125, 0.6475, 0.0, 0.6475, 0.125, 0.6475, 0.125, 0.6967, 0.0, 0.6967, 0.0, 0.07613, 0.0, 0.2881, 0.125, 0.2881, 0.125, 0.07613, 0.0, 0.07613, 0.125, 0.07613, 0.125, 0.2881, 0.0, 0.2881, 0.0, 0.3411, 0.0, 0.394, 0.125, 0.394, 0.125, 0.3411, 0.0, 0.3411, 0.125, 0.3411, 0.125, 0.394, 0.0, 0.394, 0.0, 0.5, 0.125, 0.5, 0.125, 0.5983, 0.0, 0.5983, 0.0, 0.5, 0.0, 0.5983, 0.125, 0.5983, 0.125, 0.5, 0.1875, 0.0, 0.125, 0.0, 0.125, 0.0, 0.1875, 0.0, 0.1875, 0.0, 0.125, 0.0, 0.125, 0.0, 0.1875, 0.0, 0.1875, 0.0, 0.125, 0.0, 0.125, 0.0, 0.1875, 0.0, 0.0, 0.2881, 0.125, 0.2881, 0.125, 0.3411, 0.0, 0.3411, 0.0, 0.2881, 0.0, 0.3411, 0.125, 0.3411, 0.125, 0.2881, 0.3125, 0.2881, 0.3125, 0.3411, 0.375, 0.3411, 0.375, 0.2881, 0.3125, 0.2881, 0.375, 0.2881, 0.375, 0.3411, 0.3125, 0.3411, 0.2187, 0.2881, 0.2188, 0.3411, 0.25, 0.3411, 0.25, 0.2881, 0.2187, 0.2881, 0.25, 0.2881, 0.25, 0.3411, 0.2187, 0.3411, 0.75, 0.2881, 0.875, 0.2881, 0.875, 0.3411, 0.75, 0.3411, 0.5, 0.2881, 0.625, 0.2881, 0.625, 0.3411, 0.5, 0.3411, 0.625, 0.2881, 0.75, 0.2881, 0.75, 0.3411, 0.625, 0.3411, 0.375, 0.2881, 0.5, 0.2881, 0.5, 0.3411, 0.375, 0.3411, 0.875, 0.2881, 1.0, 0.2881, 1.0, 0.3411, 0.875, 0.3411, 0.75, 0.2881, 0.75, 0.3411, 0.875, 0.3411, 0.875, 0.2881, 0.5, 0.2881, 0.5, 0.3411, 0.625, 0.3411, 0.625, 0.2881, 0.625, 0.2881, 0.625, 0.3411, 0.75, 0.3411, 0.75, 0.2881, 0.375, 0.2881, 0.375, 0.3411, 0.5, 0.3411, 0.5, 0.2881, 0.875, 0.2881, 0.875, 0.3411, 1.0, 0.3411, 1.0, 0.2881, 0.0, 0.2881, 0.0, 0.3411, 0.0, 0.3411, 0.0, 0.2881, 0.0, 0.2881, 0.0, 0.3411, 0.0, 0.3411, 0.0, 0.2881, 0.0, 0.2881, 0.0, 0.3411, 0.0, 0.3411, 0.0, 0.2881, 1.0, 0.394, 1.0, 0.3411, 1.0, 0.3411, 1.0, 0.394, 1.0, 0.394, 1.0, 0.394, 1.0, 0.3411, 1.0, 0.3411, 1.0, 0.394, 1.0, 0.3411, 1.0, 0.3411, 1.0, 0.394, 1.0, 0.394, 1.0, 0.3411, 1.0, 0.3411, 1.0, 0.394, 1.0, 0.394, 1.0, 0.3411, 1.0, 0.3411, 1.0, 0.394, 0.0, 0.5983, 0.125, 0.5983, 0.125, 0.6475, 0.0, 0.6475, 0.0, 0.5983, 0.0, 0.6475, 0.125, 0.6475, 0.125, 0.5983, 0.3125, 0.5983, 0.3125, 0.6475, 0.375, 0.6475, 0.375, 0.5983, 0.3125, 0.5983, 0.375, 0.5983, 0.375, 0.6475, 0.3125, 0.6475, 0.2187, 0.5983, 0.2187, 0.6475, 0.25, 0.6475, 0.25, 0.5983, 0.2187, 0.5983, 0.25, 0.5983, 0.25, 0.6475, 0.2188, 0.6475, 1.0, 0.6967, 1.0, 0.6475, 1.0, 0.6475, 1.0, 0.6967, 1.0, 0.6967, 1.0, 0.6967, 1.0, 0.6475, 1.0, 0.6475, 1.0, 0.6967, 1.0, 0.6475, 1.0, 0.6475, 1.0, 0.6967, 1.0, 0.6967, 1.0, 0.6475, 1.0, 0.6475, 1.0, 0.6967, 1.0, 0.6967, 1.0, 0.6475, 1.0, 0.6475, 1.0, 0.6967, 0.75, 0.5983, 0.875, 0.5983, 0.875, 0.6475, 0.75, 0.6475, 0.5, 0.5983, 0.625, 0.5983, 0.625, 0.6475, 0.5, 0.6475, 0.625, 0.5983, 0.75, 0.5983, 0.75, 0.6475, 0.625, 0.6475, 0.375, 0.5983, 0.5, 0.5983, 0.5, 0.6475, 0.375, 0.6475, 0.875, 0.5983, 1.0, 0.5983, 1.0, 0.6475, 0.875, 0.6475, 0.75, 0.5983, 0.75, 0.6475, 0.875, 0.6475, 0.875, 0.5983, 0.5, 0.5983, 0.5, 0.6475, 0.625, 0.6475, 0.625, 0.5983, 0.625, 0.5983, 0.625, 0.6475, 0.75, 0.6475, 0.75, 0.5983, 0.375, 0.5983, 0.375, 0.6475, 0.5, 0.6475, 0.5, 0.5983, 0.875, 0.5983, 0.875, 0.6475, 1.0, 0.6475, 1.0, 0.5983, 0.0, 0.5983, 0.0, 0.6475, 0.0, 0.6475, 0.0, 0.5983, 0.0, 0.5983, 0.0, 0.6475, 0.0, 0.6475, 0.0, 0.5983, 0.0, 0.5983, 0.0, 0.6475, 0.0, 0.6475, 0.0, 0.5983, 0.125, 0.5983, 0.1875, 0.5983, 0.1875, 0.6475, 0.125, 0.6475, 0.125, 0.5983, 0.125, 0.6475, 0.1875, 0.6475, 0.1875, 0.5983, 0.125, 0.2881, 0.1875, 0.2881, 0.1875, 0.3411, 0.125, 0.3411, 0.125, 0.2881, 0.125, 0.3411, 0.1875, 0.3411, 0.1875, 0.2881, 0.2188, 0.0, 0.1875, 0.0, 0.1875, 0.0, 0.2188, 0.0, 0.2187, 0.0, 0.1875, 0.0, 0.1875, 0.0, 0.2188, 0.0, 0.2187, 0.0, 0.1875, 0.0, 0.1875, 0.0, 0.2187, 0.0, 0.125, 0.8934, 0.1875, 0.8934, 0.1875, 1.0, 0.125, 1.0, 0.125, 0.394, 0.1875, 0.394, 0.1875, 0.5, 0.125, 0.5, 0.125, 0.6967, 0.1875, 0.6967, 0.1875, 0.8934, 0.125, 0.8934, 0.125, 0.0, 0.1875, 0.0, 0.1875, 0.07613, 0.125, 0.07613, 0.125, 0.8934, 0.125, 1.0, 0.1875, 1.0, 0.1875, 0.8934, 0.125, 0.394, 0.125, 0.5, 0.1875, 0.5, 0.1875, 0.394, 0.125, 0.6967, 0.125, 0.8934, 0.1875, 0.8934, 0.1875, 0.6967, 0.125, 0.0, 0.125, 0.07613, 0.1875, 0.07613, 0.1875, 0.0, 0.125, 1.0, 0.1875, 1.0, 0.1875, 1.0, 0.125, 1.0, 0.125, 1.0, 0.1875, 1.0, 0.1875, 1.0, 0.125, 1.0, 0.125, 1.0, 0.1875, 1.0, 0.1875, 1.0, 0.125, 1.0, 0.125, 0.6475, 0.125, 0.6967, 0.1875, 0.6967, 0.1875, 0.6475, 0.125, 0.6475, 0.1875, 0.6475, 0.1875, 0.6967, 0.125, 0.6967, 0.125, 0.07613, 0.125, 0.2881, 0.1875, 0.2881, 0.1875, 0.07613, 0.125, 0.07613, 0.1875, 0.07613, 0.1875, 0.2881, 0.125, 0.2881, 0.125, 0.3411, 0.125, 0.394, 0.1875, 0.394, 0.1875, 0.3411, 0.125, 0.3411, 0.1875, 0.3411, 0.1875, 0.394, 0.125, 0.394, 0.125, 0.5, 0.1875, 0.5, 0.1875, 0.5983, 0.125, 0.5983, 0.125, 0.5, 0.125, 0.5983, 0.1875, 0.5983, 0.1875, 0.5, 0.25, 0.5983, 0.3125, 0.5983, 0.3125, 0.6475, 0.25, 0.6475, 0.25, 0.5983, 0.25, 0.6475, 0.3125, 0.6475, 0.3125, 0.5983, 0.25, 0.2881, 0.3125, 0.2881, 0.3125, 0.3411, 0.25, 0.3411, 0.25, 0.2881, 0.25, 0.3411, 0.3125, 0.3411, 0.3125, 0.2881, 0.25, 0.8934, 0.3125, 0.8934, 0.3125, 1.0, 0.25, 1.0, 0.25, 0.394, 0.3125, 0.394, 0.3125, 0.5, 0.25, 0.5, 0.25, 0.6967, 0.3125, 0.6967, 0.3125, 0.8934, 0.25, 0.8934, 0.25, 0.0, 0.3125, 0.0, 0.3125, 0.07613, 0.25, 0.07613, 0.25, 0.8934, 0.25, 1.0, 0.3125, 1.0, 0.3125, 0.8934, 0.25, 0.394, 0.25, 0.5, 0.3125, 0.5, 0.3125, 0.394, 0.25, 0.6967, 0.25, 0.8934, 0.3125, 0.8934, 0.3125, 0.6967, 0.25, 0.0, 0.25, 0.07613, 0.3125, 0.07613, 0.3125, 0.0, 0.25, 1.0, 0.3125, 1.0, 0.3125, 1.0, 0.25, 1.0, 0.25, 1.0, 0.3125, 1.0, 0.3125, 1.0, 0.25, 1.0, 0.25, 1.0, 0.3125, 1.0, 0.3125, 1.0, 0.25, 1.0, 0.25, 0.6475, 0.25, 0.6967, 0.3125, 0.6967, 0.3125, 0.6475, 0.25, 0.6475, 0.3125, 0.6475, 0.3125, 0.6967, 0.25, 0.6967, 0.25, 0.07613, 0.25, 0.2881, 0.3125, 0.2881, 0.3125, 0.07613, 0.25, 0.07613, 0.3125, 0.07613, 0.3125, 0.2881, 0.25, 0.2881, 0.25, 0.3411, 0.25, 0.394, 0.3125, 0.394, 0.3125, 0.3411, 0.25, 0.3411, 0.3125, 0.3411, 0.3125, 0.394, 0.25, 0.394, 0.25, 0.5, 0.3125, 0.5, 0.3125, 0.5983, 0.25, 0.5983, 0.25, 0.5, 0.25, 0.5983, 0.3125, 0.5983, 0.3125, 0.5, 0.375, 0.0, 0.3125, 0.0, 0.3125, 0.0, 0.375, 0.0, 0.375, 0.0, 0.3125, 0.0, 0.3125, 0.0, 0.375, 0.0, 0.375, 0.0, 0.3125, 0.0, 0.3125, 0.0, 0.375, 0.0, 0.25, 0.0, 0.2187, 0.0, 0.2187, 0.0, 0.25, 0.0, 0.25, 0.0, 0.2187, 0.0, 0.2188, 0.0, 0.25, 0.0, 0.25, 0.0, 0.2188, 0.0, 0.2188, 0.0, 0.25, 0.0, 0.1875, 0.5983, 0.2187, 0.5983, 0.2188, 0.6475, 0.1875, 0.6475, 0.1875, 0.5983, 0.1875, 0.6475, 0.2187, 0.6475, 0.2187, 0.5983, 0.1875, 0.2881, 0.2187, 0.2881, 0.2187, 0.3411, 0.1875, 0.3411, 0.1875, 0.3411, 0.2188, 0.3411, 0.2188, 0.3411, 0.1875, 0.3411, 0.1875, 0.8934, 0.2187, 0.8934, 0.2187, 1.0, 0.1875, 1.0, 0.1875, 0.394, 0.2187, 0.394, 0.2188, 0.5, 0.1875, 0.5, 0.1875, 0.6967, 0.2187, 0.6967, 0.2187, 0.8934, 0.1875, 0.8934, 0.1875, 0.0, 0.2187, 0.0, 0.2187, 0.07613, 0.1875, 0.07613, 0.1875, 0.8934, 0.1875, 1.0, 0.2188, 1.0, 0.2188, 0.8934, 0.1875, 0.394, 0.1875, 0.5, 0.2187, 0.5, 0.2188, 0.394, 0.1875, 0.6967, 0.1875, 0.8934, 0.2188, 0.8934, 0.2188, 0.6967, 0.1875, 0.0, 0.1875, 0.07613, 0.2188, 0.07613, 0.2188, 0.0, 0.1875, 1.0, 0.2187, 1.0, 0.2188, 1.0, 0.1875, 1.0, 0.1875, 1.0, 0.2188, 1.0, 0.2187, 1.0, 0.1875, 1.0, 0.1875, 1.0, 0.2187, 1.0, 0.2188, 1.0, 0.1875, 1.0, 0.2188, 0.3411, 0.2187, 0.2881, 0.2187, 0.2881, 0.2188, 0.3411, 0.1875, 0.6475, 0.2188, 0.6475, 0.2187, 0.6967, 0.1875, 0.6967, 0.1875, 0.07613, 0.1875, 0.2881, 0.2187, 0.2881, 0.2188, 0.07613, 0.1875, 0.07613, 0.2187, 0.07613, 0.2187, 0.2881, 0.1875, 0.2881, 0.1875, 0.3411, 0.1875, 0.394, 0.2188, 0.394, 0.2188, 0.3411, 0.1875, 0.3411, 0.2187, 0.3411, 0.2187, 0.394, 0.1875, 0.394, 0.1875, 0.5, 0.2188, 0.5, 0.2187, 0.5983, 0.1875, 0.5983, 0.1875, 0.5, 0.1875, 0.5983, 0.2187, 0.5983, 0.2187, 0.5, 0.1875, 0.6967, 0.2188, 0.6967, 0.2188, 0.6967, 0.1875, 0.6967, 0.1875, 0.3411, 0.2188, 0.3411, 0.2188, 0.3411, 0.1875, 0.3411, 0.1875, 0.6475, 0.1875, 0.6967, 0.1875, 0.6967, 0.1875, 0.6475, 0.1875, 0.6967, 0.2188, 0.6967, 0.2188, 0.6967, 0.1875, 0.6967, 0.1875, 0.2881, 0.1875, 0.3411, 0.1875, 0.3411, 0.1875, 0.2881, 0.2188, 0.6967, 0.2187, 0.6475, 0.2187, 0.6475, 0.2188, 0.6967, 0.2187, 0.6475, 0.1875, 0.6475, 0.1875, 0.6475, 0.2187, 0.6475, 0.2187, 0.2881, 0.1875, 0.2881, 0.1875, 0.2881, 0.2187, 0.2881, 0.1875, 0.2881, 0.1875, 0.3411, 0.2188, 0.3411, 0.2187, 0.2881, 0.1875, 0.6475, 0.1875, 0.6721, 0.1875, 0.6967, 0.2188, 0.6967, 0.2187, 0.6475, 0.1875, 0.2881, 0.1875, 0.3411, 0.1875, 0.3411, 0.1875, 0.2881, 0.2188, 0.6967, 0.2187, 0.6475, 0.2187, 0.6475, 0.2188, 0.6967, 0.2187, 0.6475, 0.1875, 0.6475, 0.1875, 0.6475, 0.2187, 0.6475, 0.2187, 0.2881, 0.1875, 0.2881, 0.1875, 0.2881, 0.2187, 0.2881, 0.1875, 0.6475, 0.1875, 0.6967, 0.1875, 0.6967, 0.1875, 0.6721, 0.1875, 0.6475, 0.2188, 0.3411, 0.2187, 0.2881, 0.2187, 0.2881, 0.2188, 0.3411, 0.2187, 0.5714, 0.2187, 0.5952, 0.2188, 0.6967, 0.2187, 0.6475, 0.0, 0.0, 0.0, 0.0, 0.0, 0.0, 0.0, 0.0, 0.0, 0.0, 0.0, 0.0, 0.0, 0.0, 0.0, 0.0, 0.0, 0.0, 0.0, 0.0, 0.0, 0.0, 0.0, 0.0, 0.0, 0.0, 0.0, 0.0, 0.0, 0.0, 0.0, 0.0, 0.0, 0.0, 0.0, 0.0, 0.0, 0.0, 0.0, 0.0, 0.0, 0.0, 0.0, 0.0, 0.0, 0.0, 0.0, 0.0, 0.0, 0.0, 0.0, 0.0, 0.2188, 0.4177, 0.2187, 0.3902, 0.2187, 0.4924, 0.2188, 0.4943, 0.0, 0.0, 0.0, 0.0, 0.0, 0.0, 0.0, 0.0, 0.0, 0.0, 0.0, 0.0, 0.0, 0.0, 0.0, 0.0, 0.0, 0.0, 0.0, 0.0, 0.0, 0.0, 0.0, 0.0, 0.2188, 0.4943, 0.2187, 0.4924, 0.2187, 0.5952, 0.2187, 0.5714, 0.2188, 0.3411, 0.2187, 0.2881, 0.2187, 0.3902, 0.2188, 0.4177, 0.0, 0.0, 0.0, 0.0, 0.0, 0.0, 0.0, 0.0, 0.0, 0.0, 0.0, 0.0, 0.0, 0.0, 0.0, 0.0, 0.0, 0.0, 0.0, 0.0, 0.0, 0.0, 0.0, 0.0, 0.0, 0.0, 0.0, 0.0, 0.0, 0.0, 0.0, 0.0, 0.0, 0.0, 0.0, 0.0, 0.0, 0.0, 0.0, 0.0, 0.0, 0.0])
me_plane.update()

# ---- objects
ob_plane = bpy.data.objects.new('Plane', me_plane)

# ---- transforms, parenting, visibility, modifiers, constraints
ob_plane.location = (0.0, 0.0, 0.0)
_m = ob_plane.modifiers.new('Auto Smooth', 'NODES')
_m.node_group = ng_auto_smooth
_gi = [s.identifier for s in ng_auto_smooth.interface.items_tree if s.item_type == 'SOCKET' and s.in_out == 'INPUT']
_m[_gi[1]] = 0.5236  # Angle

# ---- collection membership
col_collection.objects.link(ob_plane)

# ---- scene / render settings (as saved in the file)
scene.frame_start = 1; scene.frame_end = 250; scene.frame_set(1)
scene.render.engine = 'BLENDER_EEVEE_NEXT'
scene.cycles.sampling_pattern = 'TABULATED_SOBOL'
scene.cycles.use_light_tree = False
scene.view_settings.view_transform = 'Filmic'
bpy.context.view_layer.update()

# ---- added for rendering (the .blend has no active camera and no usable light): camera, sun
cam_auto = bpy.data.cameras.new('AutoCamera')
cam_auto.lens = 50.0
cam_auto.sensor_width = 36.0
cam_auto.clip_end = 1000.0
ob_auto_camera = bpy.data.objects.new('AutoCamera', cam_auto)
scene.collection.objects.link(ob_auto_camera)
ob_auto_camera.location = (6.54294, -6.48856, 7.64839)
ob_auto_camera.rotation_euler = (1.09748, -7.21219e-08, 0.694738)
scene.camera = ob_auto_camera
light_auto_sun = bpy.data.lights.new('AutoSun', 'SUN')
light_auto_sun.energy = 3.0
light_auto_sun.angle = 0.0523599
ob_auto_sun = bpy.data.objects.new('AutoSun', light_auto_sun)
scene.collection.objects.link(ob_auto_sun)
ob_auto_sun.rotation_euler = (0.872665, 0.174533, 0.523599)
bpy.context.view_layer.update()
